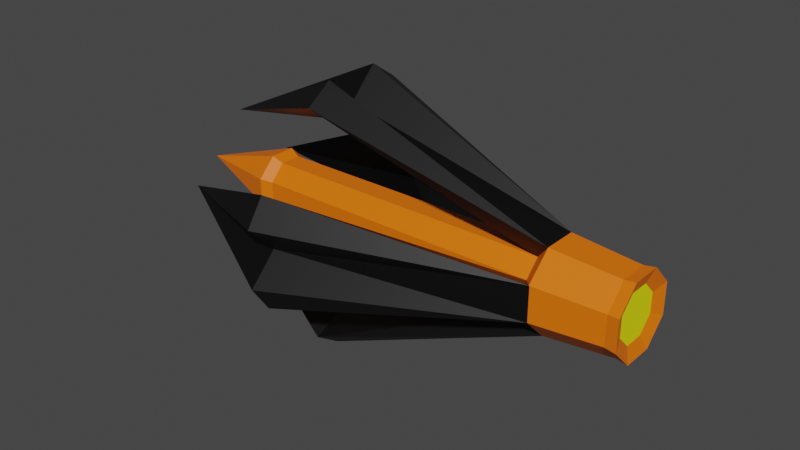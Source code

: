 # Source: strela.blend  (saved by Blender 3.6.11; exported with 4.5.12 LTS)
import bpy
from mathutils import Matrix  # noqa: F401  (used for matrix-valued properties, if any)

bpy.ops.wm.read_factory_settings(use_empty=True)
scene = bpy.context.scene
scene.name = 'Scene'

# ---- materials (node trees are filled in below, after node groups)
mat_sekundarni = bpy.data.materials.new('Sekundarni')
mat_sekundarni.use_transparent_shadow = False
mat_primarni = bpy.data.materials.new('Primarni')
mat_primarni.use_transparent_shadow = False
mat_tercialni = bpy.data.materials.new('Tercialni')
mat_tercialni.use_transparent_shadow = False

# ---- material node trees
mat_sekundarni.use_nodes = True; mat_sekundarni.node_tree.nodes.clear()
_N = mat_sekundarni.node_tree.nodes; _L = mat_sekundarni.node_tree.links
n0 = _N.new('ShaderNodeBsdfPrincipled'); n0.name = 'Principled BSDF'; n0.location = (10, 300)
n0.distribution = 'GGX'
n0.subsurface_method = 'RANDOM_WALK_SKIN'
n0.inputs[0].default_value = (0.0, 0.0, 0.0, 1.0)
n0.inputs[3].default_value = 1.45
n0.inputs[27].default_value = (0.0, 0.0, 0.0, 1.0)
n0.inputs[28].default_value = 1.0
n1 = _N.new('ShaderNodeOutputMaterial'); n1.name = 'Material Output'; n1.location = (300, 300)
_L.new(n0.outputs[0], n1.inputs[0])
n1.is_active_output = True
mat_primarni.use_nodes = True; mat_primarni.node_tree.nodes.clear()
_N = mat_primarni.node_tree.nodes; _L = mat_primarni.node_tree.links
n0 = _N.new('ShaderNodeBsdfPrincipled'); n0.name = 'Principled BSDF'; n0.location = (10, 300)
n0.distribution = 'GGX'
n0.subsurface_method = 'RANDOM_WALK_SKIN'
n0.inputs[0].default_value = (0.9301, 0.1687, 0.0, 1.0)
n0.inputs[3].default_value = 1.45
n0.inputs[27].default_value = (0.0, 0.0, 0.0, 1.0)
n0.inputs[28].default_value = 1.0
n1 = _N.new('ShaderNodeOutputMaterial'); n1.name = 'Material Output'; n1.location = (300, 300)
_L.new(n0.outputs[0], n1.inputs[0])
n1.is_active_output = True
mat_tercialni.use_nodes = True; mat_tercialni.node_tree.nodes.clear()
_N = mat_tercialni.node_tree.nodes; _L = mat_tercialni.node_tree.links
n0 = _N.new('ShaderNodeBsdfPrincipled'); n0.name = 'Principled BSDF'; n0.location = (10, 300)
n0.distribution = 'GGX'
n0.subsurface_method = 'RANDOM_WALK_SKIN'
n0.inputs[0].default_value = (0.9301, 0.9089, 0.0, 1.0)
n0.inputs[3].default_value = 1.45
n0.inputs[27].default_value = (0.0, 0.0, 0.0, 1.0)
n0.inputs[28].default_value = 1.0
n1 = _N.new('ShaderNodeOutputMaterial'); n1.name = 'Material Output'; n1.location = (300, 300)
_L.new(n0.outputs[0], n1.inputs[0])
n1.is_active_output = True

# ---- world
world_world = bpy.data.worlds.new('World'); scene.world = world_world
world_world.use_nodes = True; world_world.node_tree.nodes.clear()
_N = world_world.node_tree.nodes; _L = world_world.node_tree.links
n0 = _N.new('ShaderNodeOutputWorld'); n0.name = 'World Output'; n0.location = (300, 300)
n1 = _N.new('ShaderNodeBackground'); n1.name = 'Background'; n1.location = (10, 300)
n1.inputs[0].default_value = (0.05088, 0.05088, 0.05088, 1.0)
_L.new(n1.outputs[0], n0.inputs[0])
n0.is_active_output = True
world_world.color = (0.05088, 0.05088, 0.05088)
world_world.use_sun_shadow = False
world_world.sun_shadow_jitter_overblur = 0.0

# ---- meshes
me_plane_003 = bpy.data.meshes.new('Plane.003')
me_plane_003.from_pydata([(-4.582, 0.001738, 1.235), (2.984, 0.001738, 0.8427), (-1.531, 0.001738, 1.768), (-1.531, -0.00172, 2.135), (-4.582, 9.043e-06, 1.234), (2.984, -0.3499, 0.8415), (-1.531, -1.13, 2.344), (-1.531, -0.587, 2.712), (2.717, -0.2163, 0.5223), (2.717, 0.001738, 0.5234), (-4.582, 0.001738, -1.235), (2.984, 0.001738, -0.8426), (-1.531, 0.001738, -1.768), (-1.531, -0.00172, -2.135), (-4.582, 8.856e-06, -1.234), (2.984, -0.3499, -0.8414), (-1.531, -1.13, -2.344), (-1.531, -0.587, -2.712), (2.717, -0.2163, -0.5222), (2.717, 0.001738, -0.5233), (-4.582, -0.001719, 1.235), (2.984, -0.001719, 0.8427), (-1.531, -0.001719, 1.768), (-1.531, 0.001738, 2.135), (2.984, 0.35, 0.8415), (-1.531, 1.13, 2.344), (-1.531, 0.5871, 2.712), (2.717, 0.2163, 0.5223), (2.717, -0.00172, 0.5234), (-4.582, -0.00172, -1.235), (2.984, -0.00172, -0.8426), (-1.531, -0.00172, -1.768), (-1.531, 0.001737, -2.135), (2.984, 0.35, -0.8414), (-1.531, 1.13, -2.344), (-1.531, 0.5871, -2.712), (2.717, 0.2163, -0.5222), (2.717, -0.00172, -0.5233), (-4.582, -1.235, 0.001768), (2.984, -0.8426, 0.001768), (-1.531, -1.768, 0.001768), (-1.531, -2.135, -0.001689), (-4.582, -1.234, 3.992e-05), (2.984, -0.8414, -0.3499), (-1.531, -2.344, -1.13), (-1.531, -2.712, -0.587), (2.717, -0.5222, -0.2163), (2.717, -0.5234, 0.001768), (-4.582, 1.235, 0.001768), (2.984, 0.8426, 0.001768), (-1.531, 1.768, 0.001768), (-1.531, 2.135, -0.001689), (-4.582, 1.234, 3.955e-05), (2.984, 0.8415, -0.3499), (-1.531, 2.344, -1.13), (-1.531, 2.712, -0.587), (2.717, 0.5222, -0.2163), (2.717, 0.5234, 0.001768), (-4.582, -1.235, -0.001689), (2.984, -0.8426, -0.001689), (-1.531, -1.768, -0.001688), (-1.531, -2.135, 0.001769), (2.984, -0.8414, 0.35), (-1.531, -2.344, 1.13), (-1.531, -2.712, 0.5871), (2.717, -0.5222, 0.2163), (2.717, -0.5234, -0.001689), (-4.582, 1.235, -0.001689), (2.984, 0.8426, -0.001689), (-1.531, 1.768, -0.001689), (-1.531, 2.135, 0.001768), (2.984, 0.8415, 0.35), (-1.531, 2.344, 1.13), (-1.531, 2.712, 0.5871), (2.717, 0.5222, 0.2163), (2.717, 0.5234, -0.001689), (-3.422, 0.6267, 0.2596), (-3.422, 0.2596, 0.6267), (-3.422, -0.2596, 0.6267), (-3.422, -0.6266, 0.2596), (-3.422, -0.6266, -0.2595), (-3.422, -0.2596, -0.6266), (-3.422, 0.2596, -0.6266), (-3.422, 0.6267, -0.2595), (-5.399, 8.965e-06, 3.969e-05), (4.478, 0.487, 0.2017), (4.478, 0.2017, 0.487), (4.478, -0.2017, 0.487), (4.478, -0.4869, 0.2017), (4.478, -0.4869, -0.2017), (4.478, -0.2017, -0.4869), (4.478, 0.2017, -0.4869), (4.478, 0.487, -0.2017), (-3.206, 0.5222, 0.2163), (-3.206, 0.5222, -0.2163), (-3.206, 0.2163, -0.5222), (-3.206, -0.2163, -0.5222), (-3.206, 0.2163, 0.5223), (-3.206, -0.5222, -0.2163), (-3.206, -0.5222, 0.2163), (-3.206, -0.2163, 0.5223), (2.717, 0.5222, 0.2163), (2.717, 0.2163, 0.5223), (2.717, 0.5222, -0.2163), (2.717, 0.2163, -0.5222), (2.717, -0.2163, -0.5222), (2.717, -0.5222, -0.2163), (2.717, -0.5222, 0.2163), (2.717, -0.2163, 0.5223), (2.971, 0.8415, 0.3486), (2.984, 0.3485, 0.8415), (2.971, 0.8415, -0.3485), (2.971, 0.3485, -0.8414), (2.971, -0.3485, -0.8414), (2.971, -0.8414, -0.3485), (2.971, -0.8414, 0.3486), (2.984, -0.3485, 0.8415), (4.578, 0.7631, 0.3161), (4.578, 0.3161, 0.7631), (4.578, -0.3161, 0.7631), (4.578, -0.7631, 0.3161), (4.578, -0.7631, -0.316), (4.578, -0.3161, -0.763), (4.578, 0.3161, -0.763), (4.578, 0.7631, -0.316), (4.351, 0.7299, 0.3024), (4.353, 0.3024, 0.73), (4.351, 0.7299, -0.3023), (4.351, 0.3024, -0.7299), (4.351, -0.3023, -0.7299), (4.351, -0.7299, -0.3023), (4.351, -0.7299, 0.3024), (4.353, -0.3023, 0.73)], [], [(0, 3, 2), (4, 6, 7), (5, 1, 3, 7), (0, 2, 6, 4), (6, 8, 5, 7), (3, 0, 4, 7), (2, 3, 1, 9), (8, 9, 1, 5), (6, 2, 9, 8), (10, 12, 13), (14, 17, 16), (15, 17, 13, 11), (10, 14, 16, 12), (16, 17, 15, 18), (13, 17, 14, 10), (12, 19, 11, 13), (18, 15, 11, 19), (16, 18, 19, 12), (20, 22, 23), (4, 26, 25), (24, 26, 23, 21), (20, 4, 25, 22), (25, 26, 24, 27), (23, 26, 4, 20), (22, 28, 21, 23), (27, 24, 21, 28), (25, 27, 28, 22), (29, 32, 31), (14, 34, 35), (33, 30, 32, 35), (29, 31, 34, 14), (34, 36, 33, 35), (32, 29, 14, 35), (31, 32, 30, 37), (36, 37, 30, 33), (34, 31, 37, 36), (38, 41, 40), (42, 44, 45), (43, 39, 41, 45), (38, 40, 44, 42), (44, 46, 43, 45), (41, 38, 42, 45), (40, 41, 39, 47), (46, 47, 39, 43), (44, 40, 47, 46), (48, 50, 51), (52, 55, 54), (53, 55, 51, 49), (48, 52, 54, 50), (54, 55, 53, 56), (51, 55, 52, 48), (50, 57, 49, 51), (56, 53, 49, 57), (54, 56, 57, 50), (58, 60, 61), (42, 64, 63), (62, 64, 61, 59), (58, 42, 63, 60), (63, 64, 62, 65), (61, 64, 42, 58), (60, 66, 59, 61), (65, 62, 59, 66), (63, 65, 66, 60), (67, 70, 69), (52, 72, 73), (71, 68, 70, 73), (67, 69, 72, 52), (72, 74, 71, 73), (70, 67, 52, 73), (69, 70, 68, 75), (74, 75, 68, 71), (72, 69, 75, 74), (76, 84, 77), (77, 84, 78), (78, 84, 79), (79, 84, 80), (80, 84, 81), (81, 84, 82), (127, 125, 117, 124), (82, 84, 83), (83, 84, 76), (85, 86, 87, 88, 89, 90, 91, 92), (128, 127, 124, 123), (129, 128, 123, 122), (125, 126, 118, 117), (130, 129, 122, 121), (131, 130, 121, 120), (132, 131, 120, 119), (126, 132, 119, 118), (77, 78, 100, 97), (78, 79, 99, 100), (79, 80, 98, 99), (80, 81, 96, 98), (76, 77, 97, 93), (81, 82, 95, 96), (82, 83, 94, 95), (83, 76, 93, 94), (97, 100, 108, 102), (100, 99, 107, 108), (99, 98, 106, 107), (98, 96, 105, 106), (93, 97, 102, 101), (96, 95, 104, 105), (95, 94, 103, 104), (94, 93, 101, 103), (102, 108, 116, 110), (108, 107, 115, 116), (107, 106, 114, 115), (106, 105, 113, 114), (101, 102, 110, 109), (105, 104, 112, 113), (104, 103, 111, 112), (103, 101, 109, 111), (86, 85, 117, 118), (87, 86, 118, 119), (88, 87, 119, 120), (89, 88, 120, 121), (90, 89, 121, 122), (91, 90, 122, 123), (92, 91, 123, 124), (85, 92, 124, 117), (110, 116, 132, 126), (116, 115, 131, 132), (115, 114, 130, 131), (114, 113, 129, 130), (109, 110, 126, 125), (113, 112, 128, 129), (112, 111, 127, 128), (111, 109, 125, 127)])
me_plane_003.polygons.foreach_set('material_index', [0, 0, 0, 0, 0, 0, 0, 0, 0, 0, 0, 0, 0, 0, 0, 0, 0, 0, 0, 0, 0, 0, 0, 0, 0, 0, 0, 0, 0, 0, 0, 0, 0, 0, 0, 0, 0, 0, 0, 0, 0, 0, 0, 0, 0, 0, 0, 0, 0, 0, 0, 0, 0, 0, 0, 0, 0, 0, 0, 0, 0, 0, 0, 0, 0, 0, 0, 0, 0, 0, 0, 0, 1, 1, 1, 1, 1, 1, 1, 1, 1, 2, 1, 1, 1, 1, 1, 1, 1, 1, 1, 1, 1, 1, 1, 1, 1, 1, 1, 1, 1, 1, 1, 1, 1, 1, 1, 1, 1, 1, 1, 1, 1, 1, 1, 1, 1, 1, 1, 1, 1, 1, 1, 1, 1, 1, 1, 1, 1])
_uv = me_plane_003.uv_layers.new(name='UVMap')
_uv.uv.foreach_set('vector', [0.0, 0.0, 0.3333, 1.0, 0.3333, 0.0, 0.0, 0.0, 0.3333, 0.0, 0.3333, 1.0, 1.0, 0.0, 1.0, 0.0, 0.3333, 1.0, 0.3333, 1.0, 0.0, 0.0, 0.3333, 0.0, 0.3333, 0.0, 0.0, 0.0, 0.3333, 0.0, 0.9734, 0.0, 1.0, 0.0, 0.3333, 1.0, 0.3333, 1.0, 0.0, 0.0, 0.0, 0.0, 0.3333, 1.0, 0.3333, 0.0, 0.3333, 1.0, 1.0, 0.0, 0.9734, 0.0, 0.9734, 0.0, 0.9734, 0.0, 1.0, 0.0, 1.0, 0.0, 0.3333, 0.0, 0.3333, 0.0, 0.9734, 0.0, 0.9734, 0.0, 0.0, 0.0, 0.3333, 0.0, 0.3333, 1.0, 0.0, 0.0, 0.3333, 1.0, 0.3333, 0.0, 1.0, 0.0, 0.3333, 1.0, 0.3333, 1.0, 1.0, 0.0, 0.0, 0.0, 0.0, 0.0, 0.3333, 0.0, 0.3333, 0.0, 0.3333, 0.0, 0.3333, 1.0, 1.0, 0.0, 0.9734, 0.0, 0.3333, 1.0, 0.3333, 1.0, 0.0, 0.0, 0.0, 0.0, 0.3333, 0.0, 0.9734, 0.0, 1.0, 0.0, 0.3333, 1.0, 0.9734, 0.0, 1.0, 0.0, 1.0, 0.0, 0.9734, 0.0, 0.3333, 0.0, 0.9734, 0.0, 0.9734, 0.0, 0.3333, 0.0, 0.0, 0.0, 0.3333, 0.0, 0.3333, 1.0, 0.0, 0.0, 0.3333, 1.0, 0.3333, 0.0, 1.0, 0.0, 0.3333, 1.0, 0.3333, 1.0, 1.0, 0.0, 0.0, 0.0, 0.0, 0.0, 0.3333, 0.0, 0.3333, 0.0, 0.3333, 0.0, 0.3333, 1.0, 1.0, 0.0, 0.9734, 0.0, 0.3333, 1.0, 0.3333, 1.0, 0.0, 0.0, 0.0, 0.0, 0.3333, 0.0, 0.9734, 0.0, 1.0, 0.0, 0.3333, 1.0, 0.9734, 0.0, 1.0, 0.0, 1.0, 0.0, 0.9734, 0.0, 0.3333, 0.0, 0.9734, 0.0, 0.9734, 0.0, 0.3333, 0.0, 0.0, 0.0, 0.3333, 1.0, 0.3333, 0.0, 0.0, 0.0, 0.3333, 0.0, 0.3333, 1.0, 1.0, 0.0, 1.0, 0.0, 0.3333, 1.0, 0.3333, 1.0, 0.0, 0.0, 0.3333, 0.0, 0.3333, 0.0, 0.0, 0.0, 0.3333, 0.0, 0.9734, 0.0, 1.0, 0.0, 0.3333, 1.0, 0.3333, 1.0, 0.0, 0.0, 0.0, 0.0, 0.3333, 1.0, 0.3333, 0.0, 0.3333, 1.0, 1.0, 0.0, 0.9734, 0.0, 0.9734, 0.0, 0.9734, 0.0, 1.0, 0.0, 1.0, 0.0, 0.3333, 0.0, 0.3333, 0.0, 0.9734, 0.0, 0.9734, 0.0, 0.0, 0.0, 0.3333, 1.0, 0.3333, 0.0, 0.0, 0.0, 0.3333, 0.0, 0.3333, 1.0, 1.0, 0.0, 1.0, 0.0, 0.3333, 1.0, 0.3333, 1.0, 0.0, 0.0, 0.3333, 0.0, 0.3333, 0.0, 0.0, 0.0, 0.3333, 0.0, 0.9734, 0.0, 1.0, 0.0, 0.3333, 1.0, 0.3333, 1.0, 0.0, 0.0, 0.0, 0.0, 0.3333, 1.0, 0.3333, 0.0, 0.3333, 1.0, 1.0, 0.0, 0.9734, 0.0, 0.9734, 0.0, 0.9734, 0.0, 1.0, 0.0, 1.0, 0.0, 0.3333, 0.0, 0.3333, 0.0, 0.9734, 0.0, 0.9734, 0.0, 0.0, 0.0, 0.3333, 0.0, 0.3333, 1.0, 0.0, 0.0, 0.3333, 1.0, 0.3333, 0.0, 1.0, 0.0, 0.3333, 1.0, 0.3333, 1.0, 1.0, 0.0, 0.0, 0.0, 0.0, 0.0, 0.3333, 0.0, 0.3333, 0.0, 0.3333, 0.0, 0.3333, 1.0, 1.0, 0.0, 0.9734, 0.0, 0.3333, 1.0, 0.3333, 1.0, 0.0, 0.0, 0.0, 0.0, 0.3333, 0.0, 0.9734, 0.0, 1.0, 0.0, 0.3333, 1.0, 0.9734, 0.0, 1.0, 0.0, 1.0, 0.0, 0.9734, 0.0, 0.3333, 0.0, 0.9734, 0.0, 0.9734, 0.0, 0.3333, 0.0, 0.0, 0.0, 0.3333, 0.0, 0.3333, 1.0, 0.0, 0.0, 0.3333, 1.0, 0.3333, 0.0, 1.0, 0.0, 0.3333, 1.0, 0.3333, 1.0, 1.0, 0.0, 0.0, 0.0, 0.0, 0.0, 0.3333, 0.0, 0.3333, 0.0, 0.3333, 0.0, 0.3333, 1.0, 1.0, 0.0, 0.9734, 0.0, 0.3333, 1.0, 0.3333, 1.0, 0.0, 0.0, 0.0, 0.0, 0.3333, 0.0, 0.9734, 0.0, 1.0, 0.0, 0.3333, 1.0, 0.9734, 0.0, 1.0, 0.0, 1.0, 0.0, 0.9734, 0.0, 0.3333, 0.0, 0.9734, 0.0, 0.9734, 0.0, 0.3333, 0.0, 0.0, 0.0, 0.3333, 1.0, 0.3333, 0.0, 0.0, 0.0, 0.3333, 0.0, 0.3333, 1.0, 1.0, 0.0, 1.0, 0.0, 0.3333, 1.0, 0.3333, 1.0, 0.0, 0.0, 0.3333, 0.0, 0.3333, 0.0, 0.0, 0.0, 0.3333, 0.0, 0.9734, 0.0, 1.0, 0.0, 0.3333, 1.0, 0.3333, 1.0, 0.0, 0.0, 0.0, 0.0, 0.3333, 1.0, 0.3333, 0.0, 0.3333, 1.0, 1.0, 0.0, 0.9734, 0.0, 0.9734, 0.0, 0.9734, 0.0, 1.0, 0.0, 1.0, 0.0, 0.3333, 0.0, 0.3333, 0.0, 0.9734, 0.0, 0.9734, 0.0, 0.25, 0.49, 0.25, 0.25, 0.4197, 0.4197, 0.4197, 0.4197, 0.25, 0.25, 0.49, 0.25, 0.49, 0.25, 0.25, 0.25, 0.4197, 0.08029, 0.4197, 0.08029, 0.25, 0.25, 0.25, 0.01, 0.25, 0.01, 0.25, 0.25, 0.08029, 0.08029, 0.08029, 0.08029, 0.25, 0.25, 0.01, 0.25, 0.08029, 0.4197, 0.25, 0.49, 0.25, 0.49, 0.08029, 0.4197, 0.01, 0.25, 0.25, 0.25, 0.08029, 0.4197, 0.08029, 0.4197, 0.25, 0.25, 0.25, 0.49, 0.75, 0.3889, 0.8482, 0.3482, 0.8889, 0.25, 0.8482, 0.1518, 0.75, 0.1111, 0.6518, 0.1518, 0.6111, 0.25, 0.6518, 0.3482, 0.01, 0.25, 0.08029, 0.4197, 0.08029, 0.4197, 0.01, 0.25, 0.08029, 0.08029, 0.01, 0.25, 0.01, 0.25, 0.08029, 0.08029, 0.25, 0.49, 0.4197, 0.4197, 0.4197, 0.4197, 0.25, 0.49, 0.25, 0.01, 0.08029, 0.08029, 0.08029, 0.08029, 0.25, 0.01, 0.4197, 0.08029, 0.25, 0.01, 0.25, 0.01, 0.4197, 0.08029, 0.49, 0.25, 0.4197, 0.08029, 0.4197, 0.08029, 0.49, 0.25, 0.4197, 0.4197, 0.49, 0.25, 0.49, 0.25, 0.4197, 0.4197, 0.4197, 0.4197, 0.49, 0.25, 0.49, 0.25, 0.4197, 0.4197, 0.49, 0.25, 0.4197, 0.08029, 0.4197, 0.08029, 0.49, 0.25, 0.4197, 0.08029, 0.25, 0.01, 0.25, 0.01, 0.4197, 0.08029, 0.25, 0.01, 0.08029, 0.08029, 0.08029, 0.08029, 0.25, 0.01, 0.25, 0.49, 0.4197, 0.4197, 0.4197, 0.4197, 0.25, 0.49, 0.08029, 0.08029, 0.01, 0.25, 0.01, 0.25, 0.08029, 0.08029, 0.01, 0.25, 0.08029, 0.4197, 0.08029, 0.4197, 0.01, 0.25, 0.08029, 0.4197, 0.25, 0.49, 0.25, 0.49, 0.08029, 0.4197, 0.4197, 0.4197, 0.49, 0.25, 0.49, 0.25, 0.4197, 0.4197, 0.49, 0.25, 0.4197, 0.08029, 0.4197, 0.08029, 0.49, 0.25, 0.4197, 0.08029, 0.25, 0.01, 0.25, 0.01, 0.4197, 0.08029, 0.25, 0.01, 0.08029, 0.08029, 0.08029, 0.08029, 0.25, 0.01, 0.25, 0.49, 0.4197, 0.4197, 0.4197, 0.4197, 0.25, 0.49, 0.08029, 0.08029, 0.01, 0.25, 0.01, 0.25, 0.08029, 0.08029, 0.01, 0.25, 0.08029, 0.4197, 0.08029, 0.4197, 0.01, 0.25, 0.08029, 0.4197, 0.25, 0.49, 0.25, 0.49, 0.08029, 0.4197, 0.4197, 0.4197, 0.49, 0.25, 0.49, 0.25, 0.4197, 0.4197, 0.49, 0.25, 0.4197, 0.08029, 0.4197, 0.08029, 0.49, 0.25, 0.4197, 0.08029, 0.25, 0.01, 0.25, 0.01, 0.4197, 0.08029, 0.25, 0.01, 0.08029, 0.08029, 0.08029, 0.08029, 0.25, 0.01, 0.25, 0.49, 0.4197, 0.4197, 0.4197, 0.4197, 0.25, 0.49, 0.08029, 0.08029, 0.01, 0.25, 0.01, 0.25, 0.08029, 0.08029, 0.01, 0.25, 0.08029, 0.4197, 0.08029, 0.4197, 0.01, 0.25, 0.08029, 0.4197, 0.25, 0.49, 0.25, 0.49, 0.08029, 0.4197, 0.8482, 0.3482, 0.75, 0.3889, 0.75, 0.49, 0.9197, 0.4197, 0.8889, 0.25, 0.8482, 0.3482, 0.9197, 0.4197, 0.99, 0.25, 0.8482, 0.1518, 0.8889, 0.25, 0.99, 0.25, 0.9197, 0.08029, 0.75, 0.1111, 0.8482, 0.1518, 0.9197, 0.08029, 0.75, 0.01, 0.6518, 0.1518, 0.75, 0.1111, 0.75, 0.01, 0.5803, 0.08029, 0.6111, 0.25, 0.6518, 0.1518, 0.5803, 0.08029, 0.51, 0.25, 0.6518, 0.3482, 0.6111, 0.25, 0.51, 0.25, 0.5803, 0.4197, 0.75, 0.3889, 0.6518, 0.3482, 0.5803, 0.4197, 0.75, 0.49, 0.4197, 0.4197, 0.49, 0.25, 0.49, 0.25, 0.4197, 0.4197, 0.49, 0.25, 0.4197, 0.08029, 0.4197, 0.08029, 0.49, 0.25, 0.4197, 0.08029, 0.25, 0.01, 0.25, 0.01, 0.4197, 0.08029, 0.25, 0.01, 0.08029, 0.08029, 0.08029, 0.08029, 0.25, 0.01, 0.25, 0.49, 0.4197, 0.4197, 0.4197, 0.4197, 0.25, 0.49, 0.08029, 0.08029, 0.01, 0.25, 0.01, 0.25, 0.08029, 0.08029, 0.01, 0.25, 0.08029, 0.4197, 0.08029, 0.4197, 0.01, 0.25, 0.08029, 0.4197, 0.25, 0.49, 0.25, 0.49, 0.08029, 0.4197])
me_plane_003.materials.append(mat_sekundarni)
me_plane_003.materials.append(mat_primarni)
me_plane_003.materials.append(mat_tercialni)
me_plane_003.update()

# ---- objects
ob_strela = bpy.data.objects.new('Strela', me_plane_003)

# ---- transforms, parenting, visibility, modifiers, constraints
ob_strela.location = (4.422, -8.95e-06, -3.973e-05)

# ---- collection membership
scene.collection.objects.link(ob_strela)

# ---- scene / render settings (as saved in the file)
scene.frame_start = 1; scene.frame_end = 250; scene.frame_set(1)
scene.render.engine = 'BLENDER_EEVEE_NEXT'
scene.cycles.sampling_pattern = 'TABULATED_SOBOL'
scene.view_settings.view_transform = 'Filmic'
bpy.context.view_layer.update()

# ---- added for rendering (the .blend has no active camera and no usable light): camera, sun
cam_auto = bpy.data.cameras.new('AutoCamera')
cam_auto.lens = 50.0
cam_auto.sensor_width = 36.0
cam_auto.clip_end = 1000.0
ob_auto_camera = bpy.data.objects.new('AutoCamera', cam_auto)
scene.collection.objects.link(ob_auto_camera)
ob_auto_camera.location = (15.6548, -13.9724, 9.31491)
ob_auto_camera.rotation_euler = (1.09748, -7.21219e-08, 0.694738)
scene.camera = ob_auto_camera
light_auto_sun = bpy.data.lights.new('AutoSun', 'SUN')
light_auto_sun.energy = 3.0
light_auto_sun.angle = 0.0523599
ob_auto_sun = bpy.data.objects.new('AutoSun', light_auto_sun)
scene.collection.objects.link(ob_auto_sun)
ob_auto_sun.rotation_euler = (0.872665, 0.174533, 0.523599)
bpy.context.view_layer.update()
